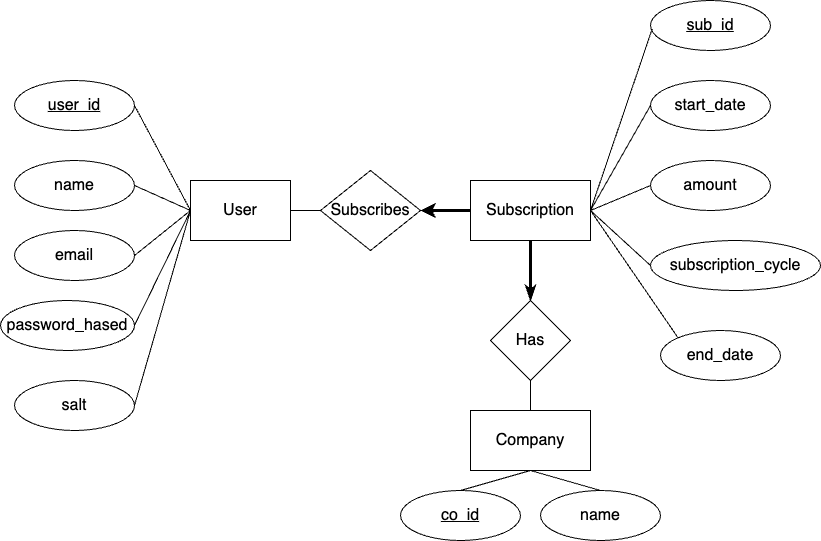

The diagram above was exported from draw.io. Its source (the exported page's mxGraphModel, read from the mxfile embedded in the PNG):
<mxGraphModel dx="984" dy="636" grid="1" gridSize="10" guides="1" tooltips="1" connect="1" arrows="1" fold="1" page="1" pageScale="1" pageWidth="827" pageHeight="1169" math="0" shadow="0">
  <root>
    <mxCell id="0" />
    <mxCell id="1" parent="0" />
    <mxCell id="tdSIKVnwt-6ZyJcM3-4v-19" value="" style="edgeStyle=orthogonalEdgeStyle;rounded=0;orthogonalLoop=1;jettySize=auto;html=1;endArrow=none;endFill=0;fontSize=16;" parent="1" source="tdSIKVnwt-6ZyJcM3-4v-1" target="tdSIKVnwt-6ZyJcM3-4v-18" edge="1">
      <mxGeometry relative="1" as="geometry" />
    </mxCell>
    <mxCell id="tdSIKVnwt-6ZyJcM3-4v-1" value="User" style="rounded=0;whiteSpace=wrap;html=1;fontSize=16;" parent="1" vertex="1">
      <mxGeometry x="270" y="200" width="100" height="60" as="geometry" />
    </mxCell>
    <mxCell id="tdSIKVnwt-6ZyJcM3-4v-2" value="Subscription" style="rounded=0;whiteSpace=wrap;html=1;fontSize=16;" parent="1" vertex="1">
      <mxGeometry x="550" y="200" width="120" height="60" as="geometry" />
    </mxCell>
    <mxCell id="tdSIKVnwt-6ZyJcM3-4v-3" value="name" style="ellipse;whiteSpace=wrap;html=1;fontSize=16;" parent="1" vertex="1">
      <mxGeometry x="94" y="180" width="120" height="50" as="geometry" />
    </mxCell>
    <mxCell id="tdSIKVnwt-6ZyJcM3-4v-4" value="&lt;u style=&quot;font-size: 16px;&quot;&gt;user_id&lt;/u&gt;" style="ellipse;whiteSpace=wrap;html=1;fontSize=16;" parent="1" vertex="1">
      <mxGeometry x="94" y="100" width="120" height="50" as="geometry" />
    </mxCell>
    <mxCell id="tdSIKVnwt-6ZyJcM3-4v-5" value="&lt;u style=&quot;font-size: 16px;&quot;&gt;sub_id&lt;/u&gt;" style="ellipse;whiteSpace=wrap;html=1;flipV=0;flipH=0;fontSize=16;" parent="1" vertex="1">
      <mxGeometry x="730" y="20" width="120" height="50" as="geometry" />
    </mxCell>
    <mxCell id="tdSIKVnwt-6ZyJcM3-4v-7" value="start_date" style="ellipse;whiteSpace=wrap;html=1;flipV=0;flipH=0;fontSize=16;" parent="1" vertex="1">
      <mxGeometry x="730" y="100" width="120" height="50" as="geometry" />
    </mxCell>
    <mxCell id="tdSIKVnwt-6ZyJcM3-4v-8" value="amount" style="ellipse;whiteSpace=wrap;html=1;flipV=0;flipH=0;fontSize=16;" parent="1" vertex="1">
      <mxGeometry x="730" y="180" width="120" height="50" as="geometry" />
    </mxCell>
    <mxCell id="tdSIKVnwt-6ZyJcM3-4v-9" value="subscription_cycle" style="ellipse;whiteSpace=wrap;html=1;flipV=0;flipH=0;fontSize=16;" parent="1" vertex="1">
      <mxGeometry x="730" y="260" width="170" height="50" as="geometry" />
    </mxCell>
    <mxCell id="tdSIKVnwt-6ZyJcM3-4v-10" value="email" style="ellipse;whiteSpace=wrap;html=1;fontSize=16;" parent="1" vertex="1">
      <mxGeometry x="94" y="250" width="120" height="50" as="geometry" />
    </mxCell>
    <mxCell id="tdSIKVnwt-6ZyJcM3-4v-11" value="password_hased" style="ellipse;whiteSpace=wrap;html=1;fontSize=16;" parent="1" vertex="1">
      <mxGeometry x="80" y="320" width="134" height="50" as="geometry" />
    </mxCell>
    <mxCell id="tdSIKVnwt-6ZyJcM3-4v-14" value="" style="endArrow=none;html=1;rounded=0;exitX=0;exitY=0.5;exitDx=0;exitDy=0;entryX=1;entryY=0.5;entryDx=0;entryDy=0;fontSize=16;" parent="1" source="tdSIKVnwt-6ZyJcM3-4v-1" target="tdSIKVnwt-6ZyJcM3-4v-4" edge="1">
      <mxGeometry width="50" height="50" relative="1" as="geometry">
        <mxPoint x="354" y="170" as="sourcePoint" />
        <mxPoint x="404" y="120" as="targetPoint" />
      </mxGeometry>
    </mxCell>
    <mxCell id="tdSIKVnwt-6ZyJcM3-4v-15" value="" style="endArrow=none;html=1;rounded=0;entryX=1;entryY=0.5;entryDx=0;entryDy=0;exitX=0;exitY=0.5;exitDx=0;exitDy=0;fontSize=16;" parent="1" source="tdSIKVnwt-6ZyJcM3-4v-1" target="tdSIKVnwt-6ZyJcM3-4v-3" edge="1">
      <mxGeometry width="50" height="50" relative="1" as="geometry">
        <mxPoint x="294" y="230" as="sourcePoint" />
        <mxPoint x="354" y="240" as="targetPoint" />
      </mxGeometry>
    </mxCell>
    <mxCell id="tdSIKVnwt-6ZyJcM3-4v-16" value="" style="endArrow=none;html=1;rounded=0;exitX=1;exitY=0.5;exitDx=0;exitDy=0;entryX=0;entryY=0.5;entryDx=0;entryDy=0;fontSize=16;" parent="1" source="tdSIKVnwt-6ZyJcM3-4v-10" target="tdSIKVnwt-6ZyJcM3-4v-1" edge="1">
      <mxGeometry width="50" height="50" relative="1" as="geometry">
        <mxPoint x="444" y="310" as="sourcePoint" />
        <mxPoint x="494" y="260" as="targetPoint" />
      </mxGeometry>
    </mxCell>
    <mxCell id="tdSIKVnwt-6ZyJcM3-4v-17" value="" style="endArrow=none;html=1;rounded=0;exitX=1;exitY=0.5;exitDx=0;exitDy=0;entryX=0;entryY=0.5;entryDx=0;entryDy=0;fontSize=16;" parent="1" source="tdSIKVnwt-6ZyJcM3-4v-11" target="tdSIKVnwt-6ZyJcM3-4v-1" edge="1">
      <mxGeometry width="50" height="50" relative="1" as="geometry">
        <mxPoint x="444" y="310" as="sourcePoint" />
        <mxPoint x="494" y="260" as="targetPoint" />
      </mxGeometry>
    </mxCell>
    <mxCell id="tdSIKVnwt-6ZyJcM3-4v-20" value="" style="edgeStyle=orthogonalEdgeStyle;rounded=0;orthogonalLoop=1;jettySize=auto;html=1;endArrow=none;endFill=0;startArrow=classic;startFill=1;strokeWidth=3;fontSize=16;" parent="1" source="tdSIKVnwt-6ZyJcM3-4v-18" target="tdSIKVnwt-6ZyJcM3-4v-2" edge="1">
      <mxGeometry relative="1" as="geometry">
        <Array as="points">
          <mxPoint x="550" y="230" />
          <mxPoint x="550" y="230" />
        </Array>
      </mxGeometry>
    </mxCell>
    <mxCell id="tdSIKVnwt-6ZyJcM3-4v-18" value="Subscribes" style="rhombus;whiteSpace=wrap;html=1;fontSize=16;" parent="1" vertex="1">
      <mxGeometry x="400" y="190" width="100" height="80" as="geometry" />
    </mxCell>
    <mxCell id="tdSIKVnwt-6ZyJcM3-4v-21" value="" style="endArrow=none;html=1;rounded=0;exitX=1;exitY=0.5;exitDx=0;exitDy=0;entryX=0.014;entryY=0.569;entryDx=0;entryDy=0;entryPerimeter=0;fontSize=16;" parent="1" source="tdSIKVnwt-6ZyJcM3-4v-2" target="tdSIKVnwt-6ZyJcM3-4v-5" edge="1">
      <mxGeometry width="50" height="50" relative="1" as="geometry">
        <mxPoint x="690" y="210" as="sourcePoint" />
        <mxPoint x="740" y="160" as="targetPoint" />
      </mxGeometry>
    </mxCell>
    <mxCell id="tdSIKVnwt-6ZyJcM3-4v-23" value="" style="endArrow=none;html=1;rounded=0;entryX=0;entryY=0.5;entryDx=0;entryDy=0;exitX=1;exitY=0.5;exitDx=0;exitDy=0;fontSize=16;" parent="1" source="tdSIKVnwt-6ZyJcM3-4v-2" target="tdSIKVnwt-6ZyJcM3-4v-7" edge="1">
      <mxGeometry width="50" height="50" relative="1" as="geometry">
        <mxPoint x="700" y="280" as="sourcePoint" />
        <mxPoint x="750" y="230" as="targetPoint" />
      </mxGeometry>
    </mxCell>
    <mxCell id="tdSIKVnwt-6ZyJcM3-4v-24" value="" style="endArrow=none;html=1;rounded=0;entryX=0;entryY=0.5;entryDx=0;entryDy=0;exitX=1;exitY=0.5;exitDx=0;exitDy=0;fontSize=16;" parent="1" source="tdSIKVnwt-6ZyJcM3-4v-2" target="tdSIKVnwt-6ZyJcM3-4v-8" edge="1">
      <mxGeometry width="50" height="50" relative="1" as="geometry">
        <mxPoint x="680" y="330" as="sourcePoint" />
        <mxPoint x="730" y="280" as="targetPoint" />
      </mxGeometry>
    </mxCell>
    <mxCell id="tdSIKVnwt-6ZyJcM3-4v-25" value="" style="endArrow=none;html=1;rounded=0;exitX=0;exitY=0.5;exitDx=0;exitDy=0;fontSize=16;entryX=1;entryY=0.5;entryDx=0;entryDy=0;" parent="1" source="tdSIKVnwt-6ZyJcM3-4v-9" target="tdSIKVnwt-6ZyJcM3-4v-2" edge="1">
      <mxGeometry width="50" height="50" relative="1" as="geometry">
        <mxPoint x="800" y="350" as="sourcePoint" />
        <mxPoint x="700" y="230" as="targetPoint" />
      </mxGeometry>
    </mxCell>
    <mxCell id="-9L08QE9O6iYwLrhRIQN-3" value="" style="edgeStyle=orthogonalEdgeStyle;rounded=0;orthogonalLoop=1;jettySize=auto;html=1;endArrow=none;endFill=0;fontSize=16;" parent="1" source="-9L08QE9O6iYwLrhRIQN-1" target="-9L08QE9O6iYwLrhRIQN-2" edge="1">
      <mxGeometry relative="1" as="geometry" />
    </mxCell>
    <mxCell id="-9L08QE9O6iYwLrhRIQN-1" value="Company" style="rounded=0;whiteSpace=wrap;html=1;fontSize=16;" parent="1" vertex="1">
      <mxGeometry x="550" y="430" width="120" height="60" as="geometry" />
    </mxCell>
    <mxCell id="-9L08QE9O6iYwLrhRIQN-4" value="" style="edgeStyle=orthogonalEdgeStyle;rounded=0;orthogonalLoop=1;jettySize=auto;html=1;endArrow=none;endFill=0;startArrow=classicThin;startFill=1;strokeWidth=3;fontSize=16;" parent="1" source="-9L08QE9O6iYwLrhRIQN-2" target="tdSIKVnwt-6ZyJcM3-4v-2" edge="1">
      <mxGeometry relative="1" as="geometry" />
    </mxCell>
    <mxCell id="-9L08QE9O6iYwLrhRIQN-2" value="Has" style="rhombus;whiteSpace=wrap;html=1;fontSize=16;" parent="1" vertex="1">
      <mxGeometry x="570" y="320" width="80" height="80" as="geometry" />
    </mxCell>
    <mxCell id="-9L08QE9O6iYwLrhRIQN-5" value="&lt;u style=&quot;font-size: 16px;&quot;&gt;co_id&lt;br style=&quot;font-size: 16px;&quot;&gt;&lt;/u&gt;" style="ellipse;whiteSpace=wrap;html=1;flipV=0;flipH=0;fontSize=16;" parent="1" vertex="1">
      <mxGeometry x="480" y="510" width="120" height="50" as="geometry" />
    </mxCell>
    <mxCell id="-9L08QE9O6iYwLrhRIQN-6" value="name" style="ellipse;whiteSpace=wrap;html=1;flipV=0;flipH=0;fontSize=16;" parent="1" vertex="1">
      <mxGeometry x="620" y="510" width="120" height="50" as="geometry" />
    </mxCell>
    <mxCell id="-9L08QE9O6iYwLrhRIQN-7" value="" style="endArrow=none;html=1;rounded=0;exitX=0.5;exitY=0;exitDx=0;exitDy=0;fontSize=16;" parent="1" source="-9L08QE9O6iYwLrhRIQN-5" edge="1">
      <mxGeometry width="50" height="50" relative="1" as="geometry">
        <mxPoint x="540" y="575" as="sourcePoint" />
        <mxPoint x="610" y="490" as="targetPoint" />
      </mxGeometry>
    </mxCell>
    <mxCell id="-9L08QE9O6iYwLrhRIQN-8" value="" style="endArrow=none;html=1;rounded=0;entryX=0.5;entryY=1;entryDx=0;entryDy=0;exitX=0.5;exitY=0;exitDx=0;exitDy=0;fontSize=16;" parent="1" source="-9L08QE9O6iYwLrhRIQN-6" target="-9L08QE9O6iYwLrhRIQN-1" edge="1">
      <mxGeometry width="50" height="50" relative="1" as="geometry">
        <mxPoint x="470" y="545" as="sourcePoint" />
        <mxPoint x="560" y="495" as="targetPoint" />
      </mxGeometry>
    </mxCell>
    <mxCell id="bjo00LGMwfHaZZQlIC7A-1" value="salt" style="ellipse;whiteSpace=wrap;html=1;fontSize=16;" parent="1" vertex="1">
      <mxGeometry x="94" y="400" width="120" height="50" as="geometry" />
    </mxCell>
    <mxCell id="bjo00LGMwfHaZZQlIC7A-2" value="" style="endArrow=none;html=1;rounded=0;entryX=0;entryY=0.5;entryDx=0;entryDy=0;exitX=1;exitY=0.5;exitDx=0;exitDy=0;fontSize=16;" parent="1" source="bjo00LGMwfHaZZQlIC7A-1" target="tdSIKVnwt-6ZyJcM3-4v-1" edge="1">
      <mxGeometry width="50" height="50" relative="1" as="geometry">
        <mxPoint x="240" y="440" as="sourcePoint" />
        <mxPoint x="290" y="390" as="targetPoint" />
      </mxGeometry>
    </mxCell>
    <mxCell id="73H9qMkb6KUMnt7XvNEs-1" value="end_date" style="ellipse;whiteSpace=wrap;html=1;flipV=0;flipH=0;fontSize=16;" parent="1" vertex="1">
      <mxGeometry x="740" y="350" width="120" height="50" as="geometry" />
    </mxCell>
    <mxCell id="73H9qMkb6KUMnt7XvNEs-2" value="" style="endArrow=none;html=1;rounded=0;entryX=1;entryY=0.5;entryDx=0;entryDy=0;exitX=0;exitY=0;exitDx=0;exitDy=0;" parent="1" source="73H9qMkb6KUMnt7XvNEs-1" target="tdSIKVnwt-6ZyJcM3-4v-2" edge="1">
      <mxGeometry width="50" height="50" relative="1" as="geometry">
        <mxPoint x="510" y="310" as="sourcePoint" />
        <mxPoint x="560" y="260" as="targetPoint" />
      </mxGeometry>
    </mxCell>
  </root>
</mxGraphModel>